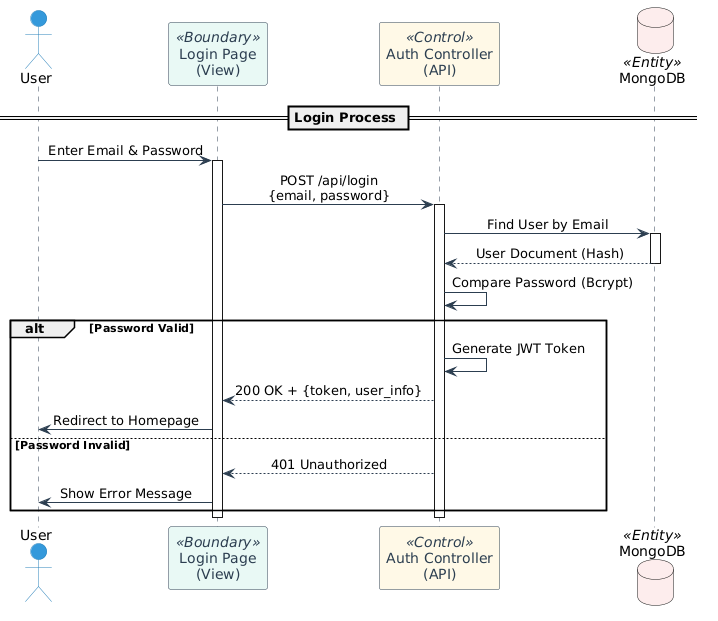

The diagram above was rendered by PlantUML. Its source (embedded in the PNG):
@startuml
' Modern Configuration
skinparam handwritten false
skinparam shadow false
skinparam defaultFontName "Segoe UI"
skinparam sequenceMessageAlign center

' Colors
!define COL_ACTOR #3498DB
!define COL_BOUND #2ECC71
!define COL_CTRL #F1C40F
!define COL_ENT #E74C3C

skinparam participant {
    BackgroundColor White
    BorderColor #2C3E50
    FontColor #2C3E50
}
skinparam actor {
    BackgroundColor COL_ACTOR
    BorderColor #2980B9
}
skinparam sequence {
    LifeLineBorderColor #2C3E50
    ArrowColor #2C3E50
}

actor "User" as user
participant "Login Page\n(View)" as view <<Boundary>> #E8F8F5
participant "Auth Controller\n(API)" as ctrl <<Control>> #FEF9E7
database "MongoDB" as db <<Entity>> #FDEDEC

== Login Process ==

user -> view : Enter Email & Password
activate view

view -> ctrl : POST /api/login\n{email, password}
activate ctrl

ctrl -> db : Find User by Email
activate db
db --> ctrl : User Document (Hash)
deactivate db

ctrl -> ctrl : Compare Password (Bcrypt)

alt Password Valid
    ctrl -> ctrl : Generate JWT Token
    ctrl --> view : 200 OK + {token, user_info}
    view -> user : Redirect to Homepage
else Password Invalid
    ctrl --> view : 401 Unauthorized
    view -> user : Show Error Message
end

deactivate ctrl
deactivate view
@enduml